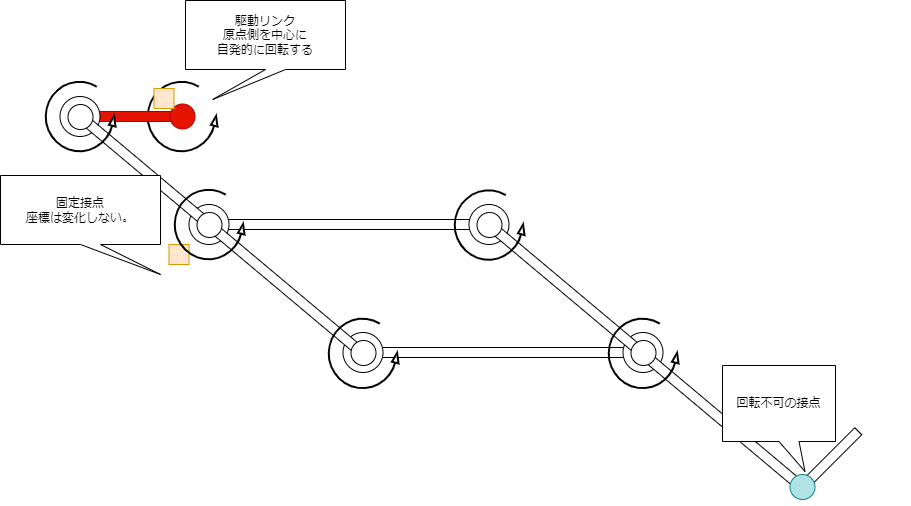

The diagram above was exported from draw.io. Its source (the exported page's mxGraphModel, read from the mxfile embedded in the PNG):
<mxGraphModel dx="1028" dy="828" grid="1" gridSize="10" guides="1" tooltips="1" connect="1" arrows="1" fold="1" page="1" pageScale="1" pageWidth="1654" pageHeight="1169" math="0" shadow="0">
  <root>
    <mxCell id="ugsN9hor4QbGUSZFnlfC-0" />
    <mxCell id="ugsN9hor4QbGUSZFnlfC-1" parent="ugsN9hor4QbGUSZFnlfC-0" />
    <mxCell id="ugsN9hor4QbGUSZFnlfC-2" value="" style="group" vertex="1" connectable="0" parent="ugsN9hor4QbGUSZFnlfC-1">
      <mxGeometry x="160" y="161" width="864.5" height="423.110400660069" as="geometry" />
    </mxCell>
    <mxCell id="ugsN9hor4QbGUSZFnlfC-3" value="" style="rounded=0;whiteSpace=wrap;html=1;rotation=-225;" vertex="1" parent="ugsN9hor4QbGUSZFnlfC-2">
      <mxGeometry x="744.5" y="373" width="80" height="10" as="geometry" />
    </mxCell>
    <mxCell id="ugsN9hor4QbGUSZFnlfC-4" value="" style="group" vertex="1" connectable="0" parent="ugsN9hor4QbGUSZFnlfC-2">
      <mxGeometry x="14.5" y="15" width="157.5" height="55" as="geometry" />
    </mxCell>
    <mxCell id="ugsN9hor4QbGUSZFnlfC-8" value="" style="verticalLabelPosition=bottom;html=1;verticalAlign=top;strokeWidth=2;shape=mxgraph.lean_mapping.physical_pull;pointerEvents=1;" vertex="1" parent="ugsN9hor4QbGUSZFnlfC-4">
      <mxGeometry x="87.5" y="-15" width="70" height="70" as="geometry" />
    </mxCell>
    <mxCell id="ugsN9hor4QbGUSZFnlfC-5" value="" style="rounded=0;whiteSpace=wrap;html=1;rotation=0;fillColor=#e51400;fontColor=#ffffff;strokeColor=#B20000;" vertex="1" parent="ugsN9hor4QbGUSZFnlfC-4">
      <mxGeometry x="21" y="15" width="100" height="10" as="geometry" />
    </mxCell>
    <mxCell id="ugsN9hor4QbGUSZFnlfC-6" value="" style="ellipse;whiteSpace=wrap;html=1;aspect=fixed;" vertex="1" parent="ugsN9hor4QbGUSZFnlfC-4">
      <mxGeometry width="40" height="40" as="geometry" />
    </mxCell>
    <mxCell id="ugsN9hor4QbGUSZFnlfC-7" value="" style="ellipse;whiteSpace=wrap;html=1;aspect=fixed;rotation=40;fillColor=#e51400;fontColor=#ffffff;strokeColor=#B20000;" vertex="1" parent="ugsN9hor4QbGUSZFnlfC-4">
      <mxGeometry x="110" y="7.5" width="25" height="25" as="geometry" />
    </mxCell>
    <mxCell id="ugsN9hor4QbGUSZFnlfC-9" value="" style="group" vertex="1" connectable="0" parent="ugsN9hor4QbGUSZFnlfC-2">
      <mxGeometry x="297.5" y="251" width="320" height="40" as="geometry" />
    </mxCell>
    <mxCell id="ugsN9hor4QbGUSZFnlfC-10" value="" style="rounded=0;whiteSpace=wrap;html=1;" vertex="1" parent="ugsN9hor4QbGUSZFnlfC-9">
      <mxGeometry x="20" y="15" width="280" height="10" as="geometry" />
    </mxCell>
    <mxCell id="ugsN9hor4QbGUSZFnlfC-11" value="" style="ellipse;whiteSpace=wrap;html=1;aspect=fixed;" vertex="1" parent="ugsN9hor4QbGUSZFnlfC-9">
      <mxGeometry width="40" height="40" as="geometry" />
    </mxCell>
    <mxCell id="ugsN9hor4QbGUSZFnlfC-12" value="" style="ellipse;whiteSpace=wrap;html=1;aspect=fixed;" vertex="1" parent="ugsN9hor4QbGUSZFnlfC-9">
      <mxGeometry x="280" width="40" height="40" as="geometry" />
    </mxCell>
    <mxCell id="ugsN9hor4QbGUSZFnlfC-13" value="" style="group" vertex="1" connectable="0" parent="ugsN9hor4QbGUSZFnlfC-2">
      <mxGeometry x="143.5" y="123" width="320" height="40" as="geometry" />
    </mxCell>
    <mxCell id="ugsN9hor4QbGUSZFnlfC-14" value="" style="rounded=0;whiteSpace=wrap;html=1;" vertex="1" parent="ugsN9hor4QbGUSZFnlfC-13">
      <mxGeometry x="20" y="15" width="280" height="10" as="geometry" />
    </mxCell>
    <mxCell id="ugsN9hor4QbGUSZFnlfC-15" value="" style="ellipse;whiteSpace=wrap;html=1;aspect=fixed;" vertex="1" parent="ugsN9hor4QbGUSZFnlfC-13">
      <mxGeometry width="40" height="40" as="geometry" />
    </mxCell>
    <mxCell id="ugsN9hor4QbGUSZFnlfC-16" value="" style="ellipse;whiteSpace=wrap;html=1;aspect=fixed;" vertex="1" parent="ugsN9hor4QbGUSZFnlfC-13">
      <mxGeometry x="280" width="40" height="40" as="geometry" />
    </mxCell>
    <mxCell id="ugsN9hor4QbGUSZFnlfC-17" value="" style="rounded=0;whiteSpace=wrap;html=1;rotation=40;" vertex="1" parent="ugsN9hor4QbGUSZFnlfC-2">
      <mxGeometry x="-7.2000000000000455" y="147.97000000000003" width="365" height="10" as="geometry" />
    </mxCell>
    <mxCell id="ugsN9hor4QbGUSZFnlfC-18" value="" style="ellipse;whiteSpace=wrap;html=1;aspect=fixed;rotation=40;" vertex="1" parent="ugsN9hor4QbGUSZFnlfC-2">
      <mxGeometry x="305.5" y="259" width="25" height="25" as="geometry" />
    </mxCell>
    <mxCell id="ugsN9hor4QbGUSZFnlfC-19" value="" style="ellipse;whiteSpace=wrap;html=1;aspect=fixed;rotation=40;" vertex="1" parent="ugsN9hor4QbGUSZFnlfC-2">
      <mxGeometry x="151.5" y="131" width="25" height="25" as="geometry" />
    </mxCell>
    <mxCell id="ugsN9hor4QbGUSZFnlfC-20" value="" style="rounded=0;whiteSpace=wrap;html=1;rotation=40;" vertex="1" parent="ugsN9hor4QbGUSZFnlfC-2">
      <mxGeometry x="394.52" y="266.89" width="405" height="10" as="geometry" />
    </mxCell>
    <mxCell id="ugsN9hor4QbGUSZFnlfC-21" value="" style="ellipse;whiteSpace=wrap;html=1;aspect=fixed;rotation=40;" vertex="1" parent="ugsN9hor4QbGUSZFnlfC-2">
      <mxGeometry x="585.5" y="259" width="25" height="25" as="geometry" />
    </mxCell>
    <mxCell id="ugsN9hor4QbGUSZFnlfC-22" value="" style="ellipse;whiteSpace=wrap;html=1;aspect=fixed;rotation=40;" vertex="1" parent="ugsN9hor4QbGUSZFnlfC-2">
      <mxGeometry x="431.5" y="131" width="25" height="25" as="geometry" />
    </mxCell>
    <mxCell id="ugsN9hor4QbGUSZFnlfC-23" value="" style="ellipse;whiteSpace=wrap;html=1;aspect=fixed;rotation=40;" vertex="1" parent="ugsN9hor4QbGUSZFnlfC-2">
      <mxGeometry x="22.5" y="23" width="25" height="25" as="geometry" />
    </mxCell>
    <mxCell id="ugsN9hor4QbGUSZFnlfC-24" value="" style="rounded=0;whiteSpace=wrap;html=1;fillColor=#ffe6cc;strokeColor=#d79b00;" vertex="1" parent="ugsN9hor4QbGUSZFnlfC-2">
      <mxGeometry x="108.5" y="7" width="20" height="20" as="geometry" />
    </mxCell>
    <mxCell id="ugsN9hor4QbGUSZFnlfC-25" value="" style="rounded=0;whiteSpace=wrap;html=1;fillColor=#ffe6cc;strokeColor=#d79b00;" vertex="1" parent="ugsN9hor4QbGUSZFnlfC-2">
      <mxGeometry x="123.5" y="163" width="20" height="20" as="geometry" />
    </mxCell>
    <mxCell id="ugsN9hor4QbGUSZFnlfC-26" value="" style="verticalLabelPosition=bottom;html=1;verticalAlign=top;strokeWidth=2;shape=mxgraph.lean_mapping.physical_pull;pointerEvents=1;" vertex="1" parent="ugsN9hor4QbGUSZFnlfC-2">
      <mxGeometry x="129" y="108" width="70" height="70" as="geometry" />
    </mxCell>
    <mxCell id="ugsN9hor4QbGUSZFnlfC-27" value="" style="verticalLabelPosition=bottom;html=1;verticalAlign=top;strokeWidth=2;shape=mxgraph.lean_mapping.physical_pull;pointerEvents=1;" vertex="1" parent="ugsN9hor4QbGUSZFnlfC-2">
      <mxGeometry x="409" y="108.5" width="70" height="70" as="geometry" />
    </mxCell>
    <mxCell id="ugsN9hor4QbGUSZFnlfC-28" value="" style="verticalLabelPosition=bottom;html=1;verticalAlign=top;strokeWidth=2;shape=mxgraph.lean_mapping.physical_pull;pointerEvents=1;" vertex="1" parent="ugsN9hor4QbGUSZFnlfC-2">
      <mxGeometry x="283" y="236.89" width="70" height="70" as="geometry" />
    </mxCell>
    <mxCell id="ugsN9hor4QbGUSZFnlfC-29" value="" style="verticalLabelPosition=bottom;html=1;verticalAlign=top;strokeWidth=2;shape=mxgraph.lean_mapping.physical_pull;pointerEvents=1;" vertex="1" parent="ugsN9hor4QbGUSZFnlfC-2">
      <mxGeometry x="563" y="236.89" width="70" height="70" as="geometry" />
    </mxCell>
    <mxCell id="ugsN9hor4QbGUSZFnlfC-30" value="" style="ellipse;whiteSpace=wrap;html=1;aspect=fixed;rotation=40;fillColor=#b0e3e6;strokeColor=#0e8088;" vertex="1" parent="ugsN9hor4QbGUSZFnlfC-2">
      <mxGeometry x="744.5" y="393" width="25" height="25" as="geometry" />
    </mxCell>
    <mxCell id="ugsN9hor4QbGUSZFnlfC-31" value="" style="verticalLabelPosition=bottom;html=1;verticalAlign=top;strokeWidth=2;shape=mxgraph.lean_mapping.physical_pull;pointerEvents=1;" vertex="1" parent="ugsN9hor4QbGUSZFnlfC-2">
      <mxGeometry width="70" height="70" as="geometry" />
    </mxCell>
    <mxCell id="ugsN9hor4QbGUSZFnlfC-40" value="固定接点&lt;br&gt;座標は変化しない。" style="shape=callout;whiteSpace=wrap;html=1;perimeter=calloutPerimeter;position2=1;" vertex="1" parent="ugsN9hor4QbGUSZFnlfC-2">
      <mxGeometry x="-45" y="94" width="160" height="99" as="geometry" />
    </mxCell>
    <mxCell id="ugsN9hor4QbGUSZFnlfC-41" value="回転不可の接点" style="shape=callout;whiteSpace=wrap;html=1;perimeter=calloutPerimeter;position2=0.73;" vertex="1" parent="ugsN9hor4QbGUSZFnlfC-2">
      <mxGeometry x="677" y="284" width="113" height="106" as="geometry" />
    </mxCell>
    <mxCell id="ugsN9hor4QbGUSZFnlfC-39" value="駆動リンク&lt;br&gt;原点側を中心に&lt;br&gt;自発的に回転する" style="shape=callout;whiteSpace=wrap;html=1;perimeter=calloutPerimeter;position2=0.17;" vertex="1" parent="ugsN9hor4QbGUSZFnlfC-1">
      <mxGeometry x="300" y="80" width="160" height="99" as="geometry" />
    </mxCell>
  </root>
</mxGraphModel>